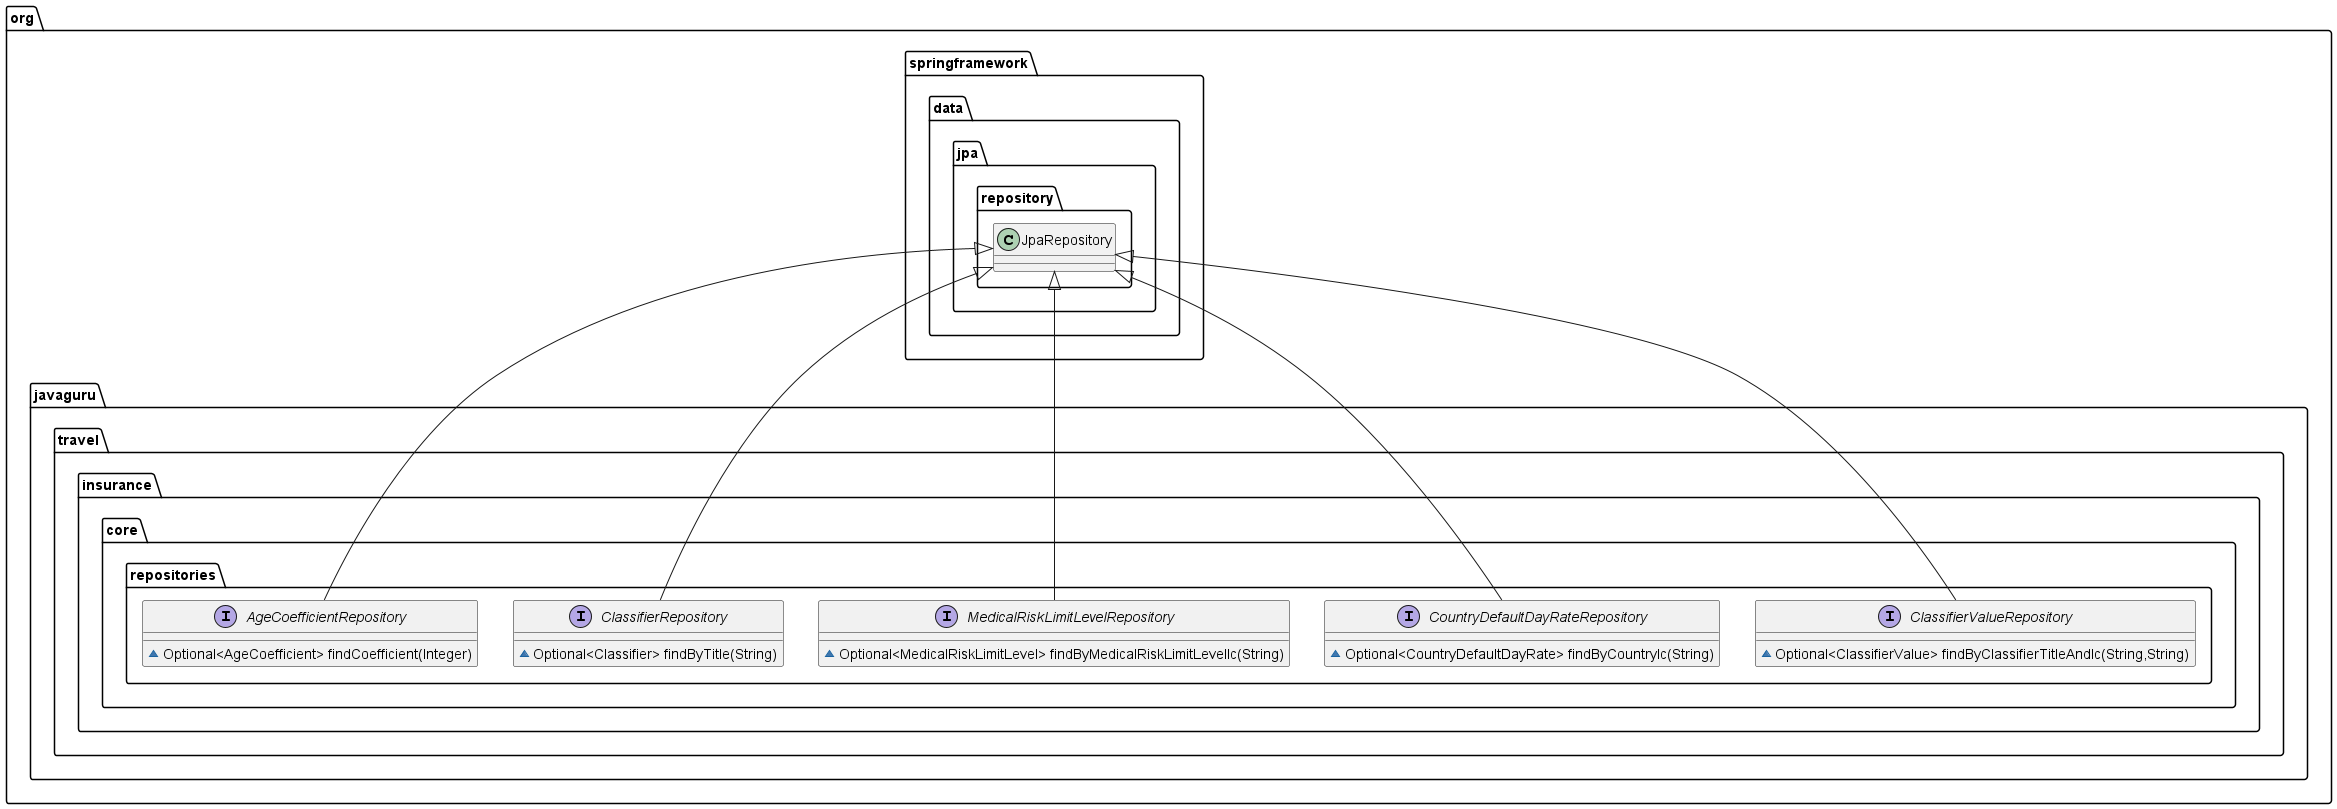

The diagram above was rendered by PlantUML. Its source (embedded in the PNG):
@startuml
interface org.javaguru.travel.insurance.core.repositories.ClassifierValueRepository {
~ Optional<ClassifierValue> findByClassifierTitleAndIc(String,String)
}

interface org.javaguru.travel.insurance.core.repositories.CountryDefaultDayRateRepository {
~ Optional<CountryDefaultDayRate> findByCountryIc(String)
}

interface org.javaguru.travel.insurance.core.repositories.MedicalRiskLimitLevelRepository {
~ Optional<MedicalRiskLimitLevel> findByMedicalRiskLimitLevelIc(String)
}

interface org.javaguru.travel.insurance.core.repositories.ClassifierRepository {
~ Optional<Classifier> findByTitle(String)
}

interface org.javaguru.travel.insurance.core.repositories.AgeCoefficientRepository {
~ Optional<AgeCoefficient> findCoefficient(Integer)
}



org.springframework.data.jpa.repository.JpaRepository <|-- org.javaguru.travel.insurance.core.repositories.ClassifierValueRepository
org.springframework.data.jpa.repository.JpaRepository <|-- org.javaguru.travel.insurance.core.repositories.CountryDefaultDayRateRepository
org.springframework.data.jpa.repository.JpaRepository <|-- org.javaguru.travel.insurance.core.repositories.MedicalRiskLimitLevelRepository
org.springframework.data.jpa.repository.JpaRepository <|-- org.javaguru.travel.insurance.core.repositories.ClassifierRepository
org.springframework.data.jpa.repository.JpaRepository <|-- org.javaguru.travel.insurance.core.repositories.AgeCoefficientRepository
@enduml